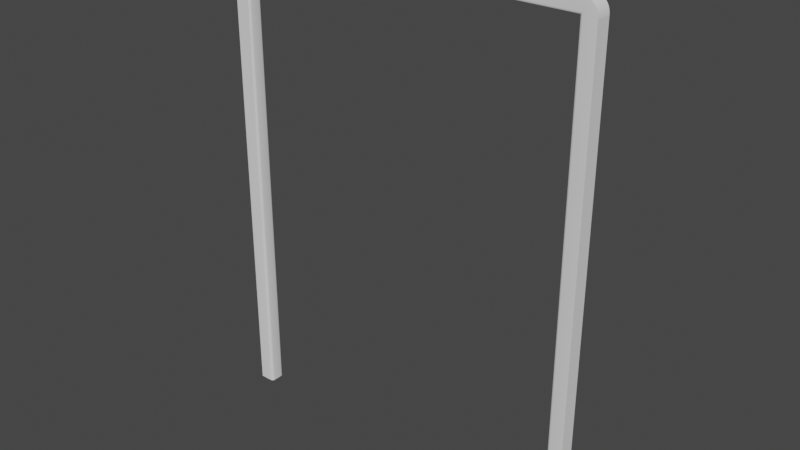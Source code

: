 # Source: Board.blend  (saved by Blender 3.3.6; exported with 4.5.12 LTS)
import bpy
from mathutils import Matrix  # noqa: F401  (used for matrix-valued properties, if any)

bpy.ops.wm.read_factory_settings(use_empty=True)
scene = bpy.context.scene
scene.name = 'Scene'

# ---- collections
col_collection = bpy.data.collections.new('Collection'); scene.collection.children.link(col_collection)

# ---- node groups
ng_auto_smooth = bpy.data.node_groups.new('Auto Smooth', 'GeometryNodeTree')
_s = ng_auto_smooth.interface.new_socket(name='Geometry', in_out='OUTPUT', socket_type='NodeSocketGeometry')
_s = ng_auto_smooth.interface.new_socket(name='Geometry', in_out='INPUT', socket_type='NodeSocketGeometry')
_s = ng_auto_smooth.interface.new_socket(name='Angle', in_out='INPUT', socket_type='NodeSocketFloat')
_s.subtype = 'ANGLE'
_s.min_value = 0.0
_s.max_value = 3.142
ng_auto_smooth.is_modifier = True
_N = ng_auto_smooth.nodes; _L = ng_auto_smooth.links
n0 = _N.new('NodeGroupOutput'); n0.name = 'Group Output'; n0.location = (480, -100)
n1 = _N.new('NodeGroupInput'); n1.name = 'Group Input'; n1.location = (-420, -300)
n2 = _N.new('NodeGroupInput'); n2.name = 'Group Input.001'; n2.location = (-60, -100)
n3 = _N.new('GeometryNodeSetShadeSmooth'); n3.name = 'Set Shade Smooth'; n3.location = (120, -100)
n3.domain = 'EDGE'
n4 = _N.new('GeometryNodeSetShadeSmooth'); n4.name = 'Set Shade Smooth.001'; n4.location = (300, -100)
n5 = _N.new('GeometryNodeInputMeshEdgeAngle'); n5.name = 'Edge Angle'; n5.location = (-420, -220)
n6 = _N.new('GeometryNodeInputEdgeSmooth'); n6.name = 'Is Edge Smooth'; n6.location = (-60, -160)
n7 = _N.new('GeometryNodeInputShadeSmooth'); n7.name = 'Is Face Smooth'; n7.location = (-240, -340)
n8 = _N.new('FunctionNodeBooleanMath'); n8.name = 'Boolean Math'; n8.location = (-60, -220)
n9 = _N.new('FunctionNodeCompare'); n9.name = 'Compare'; n9.location = (-240, -180)
n9.operation = 'LESS_EQUAL'
_L.new(n5.outputs[0], n9.inputs[0])
_L.new(n4.outputs[0], n0.inputs[0])
_L.new(n1.outputs[1], n9.inputs[1])
_L.new(n9.outputs[0], n8.inputs[0])
_L.new(n7.outputs[0], n8.inputs[1])
_L.new(n2.outputs[0], n3.inputs[0])
_L.new(n6.outputs[0], n3.inputs[1])
_L.new(n3.outputs[0], n4.inputs[0])
_L.new(n8.outputs[0], n3.inputs[2])
n0.is_active_output = True

# ---- world
world_world = bpy.data.worlds.new('World'); scene.world = world_world
world_world.use_nodes = True; world_world.node_tree.nodes.clear()
_N = world_world.node_tree.nodes; _L = world_world.node_tree.links
n0 = _N.new('ShaderNodeOutputWorld'); n0.name = 'World Output'; n0.location = (300, 300)
n1 = _N.new('ShaderNodeBackground'); n1.name = 'Background'; n1.location = (10, 300)
n1.inputs[0].default_value = (0.05088, 0.05088, 0.05088, 1.0)
_L.new(n1.outputs[0], n0.inputs[0])
n0.is_active_output = True
world_world.color = (0.05088, 0.05088, 0.05088)
world_world.use_sun_shadow = False
world_world.sun_shadow_jitter_overblur = 0.0

# ---- meshes
me_cube_001 = bpy.data.meshes.new('Cube.001')
me_cube_001.from_pydata([(-2.4, -0.1, 0.0), (-2.4, -0.1, 6.0), (-2.4, 0.1, 0.0), (-2.4, 0.1, 6.0), (-2.2, -0.1, 6.2), (-2.2, 0.1, 6.2), (2.2, -0.1, 6.2), (2.2, 0.1, 6.2), (2.4, -0.1, 6.0), (2.4, 0.1, 6.0), (2.4, -0.1, 0.0), (2.4, 0.1, 0.0), (-2.2, -0.1, 6.2), (-2.4, -0.1, 6.0), (-2.239, -0.1, 6.196), (-2.277, -0.1, 6.185), (-2.311, -0.1, 6.166), (-2.341, -0.1, 6.141), (-2.366, -0.1, 6.111), (-2.385, -0.1, 6.077), (-2.396, -0.1, 6.039), (-2.4, 0.1, 6.0), (-2.2, 0.1, 6.2), (-2.396, 0.1, 6.039), (-2.385, 0.1, 6.077), (-2.366, 0.1, 6.111), (-2.341, 0.1, 6.141), (-2.311, 0.1, 6.166), (-2.277, 0.1, 6.185), (-2.239, 0.1, 6.196), (2.4, -0.1, 6.0), (2.2, -0.1, 6.2), (2.396, -0.1, 6.039), (2.385, -0.1, 6.077), (2.366, -0.1, 6.111), (2.341, -0.1, 6.141), (2.311, -0.1, 6.166), (2.277, -0.1, 6.185), (2.239, -0.1, 6.196), (2.2, 0.1, 6.2), (2.4, 0.1, 6.0), (2.239, 0.1, 6.196), (2.277, 0.1, 6.185), (2.311, 0.1, 6.166), (2.341, 0.1, 6.141), (2.366, 0.1, 6.111), (2.385, 0.1, 6.077), (2.396, 0.1, 6.039), (-2.2, -0.06122, 0.0), (-2.239, -0.1, 0.0), (-2.203, -0.07606, 0.0), (-2.211, -0.08864, 0.0), (-2.224, -0.09705, 0.0), (-2.2, -0.06122, 6.0), (-2.239, -0.1, 6.039), (-2.203, -0.07606, 6.003), (-2.211, -0.08864, 6.011), (-2.224, -0.09705, 6.024), (-2.239, 0.1, 0.0), (-2.2, 0.06122, 0.0), (-2.224, 0.09705, 0.0), (-2.211, 0.08864, 0.0), (-2.203, 0.07606, 0.0), (-2.239, 0.1, 6.039), (-2.2, 0.06122, 6.0), (-2.224, 0.09705, 6.024), (-2.211, 0.08864, 6.011), (-2.203, 0.07606, 6.003), (2.2, -0.06122, 6.0), (2.239, -0.1, 6.039), (2.203, -0.07606, 6.003), (2.211, -0.08864, 6.011), (2.224, -0.09705, 6.024), (2.239, 0.1, 6.039), (2.2, 0.06122, 6.0), (2.224, 0.09705, 6.024), (2.211, 0.08864, 6.011), (2.203, 0.07606, 6.003), (2.239, -0.1, 0.0), (2.2, -0.06122, 0.0), (2.224, -0.09705, 0.0), (2.211, -0.08864, 0.0), (2.203, -0.07606, 0.0), (2.2, 0.06122, 0.0), (2.239, 0.1, 0.0), (2.203, 0.07606, 0.0), (2.211, 0.08864, 0.0), (2.224, 0.09705, 0.0)], [], [(0, 1, 3, 2), (63, 3, 21, 23, 24, 25, 26, 27, 28, 29, 22, 5), (49, 54, 1, 0), (53, 64, 74, 68), (59, 64, 53, 48), (4, 54, 69, 6), (2, 3, 63, 58), (5, 22, 12, 4), (63, 5, 7, 73), (73, 9, 11, 84), (5, 4, 6, 7), (1, 54, 4, 12, 14, 15, 16, 17, 18, 19, 20, 13), (68, 74, 83, 79), (8, 69, 78, 10), (8, 9, 40, 30), (73, 7, 39, 41, 42, 43, 44, 45, 46, 47, 40, 9), (9, 8, 10, 11), (78, 80, 81, 82, 79, 83, 85, 86, 87, 84, 11, 10), (6, 69, 8, 30, 32, 33, 34, 35, 36, 37, 38, 31), (12, 22, 29, 14), (14, 29, 28, 15), (15, 28, 27, 16), (16, 27, 26, 17), (17, 26, 25, 18), (18, 25, 24, 19), (19, 24, 23, 20), (20, 23, 21, 13), (3, 1, 13, 21), (39, 31, 38, 41), (41, 38, 37, 42), (42, 37, 36, 43), (43, 36, 35, 44), (44, 35, 34, 45), (45, 34, 33, 46), (46, 33, 32, 47), (47, 32, 30, 40), (7, 6, 31, 39), (64, 59, 62, 67), (67, 62, 61, 66), (66, 61, 60, 65), (65, 60, 58, 63), (54, 49, 52, 57), (57, 52, 51, 56), (56, 51, 50, 55), (55, 50, 48, 53), (53, 68, 70, 55), (55, 70, 71, 56), (56, 71, 72, 57), (57, 72, 69, 54), (63, 73, 75, 65), (65, 75, 76, 66), (66, 76, 77, 67), (67, 77, 74, 64), (68, 79, 82, 70), (70, 82, 81, 71), (71, 81, 80, 72), (72, 80, 78, 69), (83, 74, 77, 85), (85, 77, 76, 86), (86, 76, 75, 87), (87, 75, 73, 84), (2, 58, 60, 61, 62, 59, 48, 50, 51, 52, 49, 0)])
me_cube_001.polygons.foreach_set('use_smooth', [True] * 62)
_uv = me_cube_001.uv_layers.new(name='UVMap')
_uv.uv.foreach_set('vector', [0.375, 0.0, 0.625, 0.0, 0.625, 0.25, 0.375, 0.25, 0.625, 0.4515, 0.625, 0.25, 0.625, 0.25, 0.625, 0.2548, 0.625, 0.269, 0.625, 0.2921, 0.625, 0.3232, 0.625, 0.3611, 0.625, 0.4043, 0.625, 0.4512, 0.625, 0.5, 0.625, 0.5, 0.375, 0.7985, 0.6266, 0.7985, 0.625, 1.0, 0.375, 1.0, 0.625, 0.7015, 0.625, 0.5485, 0.625, 0.5485, 0.625, 0.7015, 0.375, 0.5485, 0.625, 0.5485, 0.625, 0.7015, 0.375, 0.7015, 0.625, 0.75, 0.625, 0.75, 0.625, 0.75, 0.625, 0.75, 0.375, 0.25, 0.625, 0.25, 0.6266, 0.4515, 0.375, 0.4515, 0.625, 0.5, 0.625, 0.5, 0.625, 0.75, 0.625, 0.75, 0.625, 0.5, 0.625, 0.5, 0.625, 0.5, 0.625, 0.5, 0.625, 0.5, 0.625, 0.5, 0.625, 0.5, 0.625, 0.5, 0.625, 0.5, 0.625, 0.75, 0.625, 0.75, 0.625, 0.5, 0.625, 1.0, 0.625, 0.7985, 0.625, 0.75, 0.625, 0.75, 0.625, 0.7988, 0.625, 0.8457, 0.625, 0.8889, 0.625, 0.9268, 0.625, 0.9579, 0.625, 0.981, 0.625, 0.9952, 0.625, 1.0, 0.625, 0.7015, 0.625, 0.5485, 0.625, 0.5485, 0.625, 0.7015, 0.625, 0.75, 0.625, 0.75, 0.625, 0.75, 0.625, 0.75, 0.625, 0.75, 0.625, 0.5, 0.625, 0.5, 0.625, 0.75, 0.625, 0.5, 0.625, 0.5, 0.625, 0.5, 0.625, 0.5, 0.625, 0.5, 0.625, 0.5, 0.625, 0.5, 0.625, 0.5, 0.625, 0.5, 0.625, 0.5, 0.625, 0.5, 0.625, 0.5, 0.625, 0.5, 0.625, 0.75, 0.625, 0.75, 0.625, 0.5, 0.625, 0.75, 0.625, 0.7488, 0.625, 0.7453, 0.625, 0.7201, 0.625, 0.7015, 0.625, 0.5485, 0.625, 0.5299, 0.625, 0.5047, 0.625, 0.5012, 0.625, 0.5, 0.625, 0.5, 0.625, 0.75, 0.625, 0.75, 0.625, 0.75, 0.625, 0.75, 0.625, 0.75, 0.625, 0.75, 0.625, 0.75, 0.625, 0.75, 0.625, 0.75, 0.625, 0.75, 0.625, 0.75, 0.625, 0.75, 0.625, 0.75, 0.625, 0.75, 0.625, 0.5, 0.6738, 0.5, 0.6738, 0.75, 0.6738, 0.75, 0.6738, 0.5, 0.7207, 0.5, 0.7207, 0.75, 0.7207, 0.75, 0.7207, 0.5, 0.7639, 0.5, 0.7639, 0.75, 0.7639, 0.75, 0.7639, 0.5, 0.875, 0.5, 0.875, 0.75, 0.625, 0.0, 0.625, 0.25, 0.625, 0.25, 0.625, 0.0, 0.625, 0.0, 0.625, 0.25, 0.625, 0.25, 0.625, 0.0, 0.625, 0.0, 0.625, 0.25, 0.625, 0.25, 0.625, 0.0, 0.625, 0.0, 0.625, 0.25, 0.625, 0.25, 0.625, 0.0, 0.625, 0.25, 0.625, 0.0, 0.625, 0.0, 0.625, 0.25, 0.625, 0.5, 0.625, 0.75, 0.625, 0.75, 0.625, 0.5, 0.625, 0.5, 0.625, 0.75, 0.625, 0.75, 0.625, 0.5, 0.625, 0.5, 0.625, 0.75, 0.625, 0.75, 0.625, 0.5, 0.625, 0.5, 0.625, 0.75, 0.625, 0.75, 0.625, 0.5, 0.625, 0.5, 0.625, 0.75, 0.625, 0.75, 0.625, 0.5, 0.625, 0.5, 0.625, 0.75, 0.625, 0.75, 0.625, 0.5, 0.625, 0.5, 0.625, 0.75, 0.625, 0.75, 0.625, 0.5, 0.625, 0.5, 0.625, 0.75, 0.625, 0.75, 0.625, 0.5, 0.625, 0.5, 0.625, 0.75, 0.625, 0.75, 0.625, 0.5, 0.625, 0.5485, 0.375, 0.5485, 0.375, 0.5299, 0.6251, 0.5299, 0.6251, 0.5299, 0.375, 0.5299, 0.375, 0.5, 0.625, 0.5, 0.625, 0.5, 0.375, 0.5, 0.375, 0.4701, 0.6255, 0.485, 0.6255, 0.485, 0.375, 0.4701, 0.375, 0.4515, 0.6266, 0.4515, 0.6266, 0.7985, 0.375, 0.7985, 0.375, 0.7799, 0.6255, 0.765, 0.6255, 0.765, 0.375, 0.7799, 0.375, 0.75, 0.625, 0.75, 0.625, 0.75, 0.375, 0.75, 0.375, 0.7201, 0.6251, 0.7201, 0.6251, 0.7201, 0.375, 0.7201, 0.375, 0.7015, 0.625, 0.7015, 0.625, 0.7015, 0.625, 0.7015, 0.625, 0.7201, 0.6251, 0.7201, 0.6251, 0.7201, 0.625, 0.7201, 0.625, 0.75, 0.625, 0.75, 0.625, 0.75, 0.625, 0.75, 0.625, 0.75, 0.6255, 0.765, 0.6255, 0.765, 0.625, 0.75, 0.625, 0.75, 0.625, 0.75, 0.625, 0.5, 0.625, 0.5, 0.625, 0.5, 0.6255, 0.485, 0.6255, 0.485, 0.625, 0.5, 0.625, 0.5, 0.625, 0.5, 0.625, 0.5, 0.625, 0.5, 0.625, 0.5299, 0.6251, 0.5299, 0.6251, 0.5299, 0.625, 0.5299, 0.625, 0.5485, 0.625, 0.5485, 0.625, 0.7015, 0.625, 0.7015, 0.625, 0.7201, 0.625, 0.7201, 0.625, 0.7201, 0.625, 0.7201, 0.625, 0.7453, 0.625, 0.75, 0.625, 0.75, 0.625, 0.7453, 0.625, 0.7488, 0.625, 0.75, 0.625, 0.75, 0.625, 0.7488, 0.625, 0.75, 0.625, 0.75, 0.625, 0.5485, 0.625, 0.5485, 0.625, 0.5299, 0.625, 0.5299, 0.625, 0.5299, 0.625, 0.5299, 0.625, 0.5, 0.625, 0.5047, 0.625, 0.5047, 0.625, 0.5, 0.625, 0.5, 0.625, 0.5012, 0.625, 0.5012, 0.625, 0.5, 0.625, 0.5, 0.625, 0.5, 0.125, 0.5, 0.3265, 0.5, 0.3451, 0.5037, 0.3608, 0.5142, 0.3713, 0.5299, 0.375, 0.5485, 0.375, 0.7015, 0.3713, 0.7201, 0.3608, 0.7358, 0.3451, 0.7463, 0.3265, 0.75, 0.125, 0.75])
me_cube_001.update()

# ---- objects
ob_cube = bpy.data.objects.new('Cube', me_cube_001)

# ---- transforms, parenting, visibility, modifiers, constraints
ob_cube.location = (0.0, 0.0, 0.0)
_m = ob_cube.modifiers.new('Auto Smooth', 'NODES')
_m.node_group = ng_auto_smooth
_gi = [s.identifier for s in ng_auto_smooth.interface.items_tree if s.item_type == 'SOCKET' and s.in_out == 'INPUT']
_m[_gi[1]] = 0.5236  # Angle

# ---- collection membership
col_collection.objects.link(ob_cube)

# ---- scene / render settings (as saved in the file)
scene.frame_start = 1; scene.frame_end = 250; scene.frame_set(1)
scene.render.engine = 'BLENDER_EEVEE_NEXT'
scene.cycles.sampling_pattern = 'TABULATED_SOBOL'
scene.cycles.use_light_tree = False
scene.view_settings.view_transform = 'Filmic'
bpy.context.view_layer.update()

# ---- added for rendering (the .blend has no active camera and no usable light): camera, sun
cam_auto = bpy.data.cameras.new('AutoCamera')
cam_auto.lens = 50.0
cam_auto.sensor_width = 36.0
cam_auto.clip_end = 1000.0
ob_auto_camera = bpy.data.objects.new('AutoCamera', cam_auto)
scene.collection.objects.link(ob_auto_camera)
ob_auto_camera.location = (7.25697, -8.70836, 8.90558)
ob_auto_camera.rotation_euler = (1.09748, -7.21219e-08, 0.694738)
scene.camera = ob_auto_camera
light_auto_sun = bpy.data.lights.new('AutoSun', 'SUN')
light_auto_sun.energy = 3.0
light_auto_sun.angle = 0.0523599
ob_auto_sun = bpy.data.objects.new('AutoSun', light_auto_sun)
scene.collection.objects.link(ob_auto_sun)
ob_auto_sun.rotation_euler = (0.872665, 0.174533, 0.523599)
bpy.context.view_layer.update()
